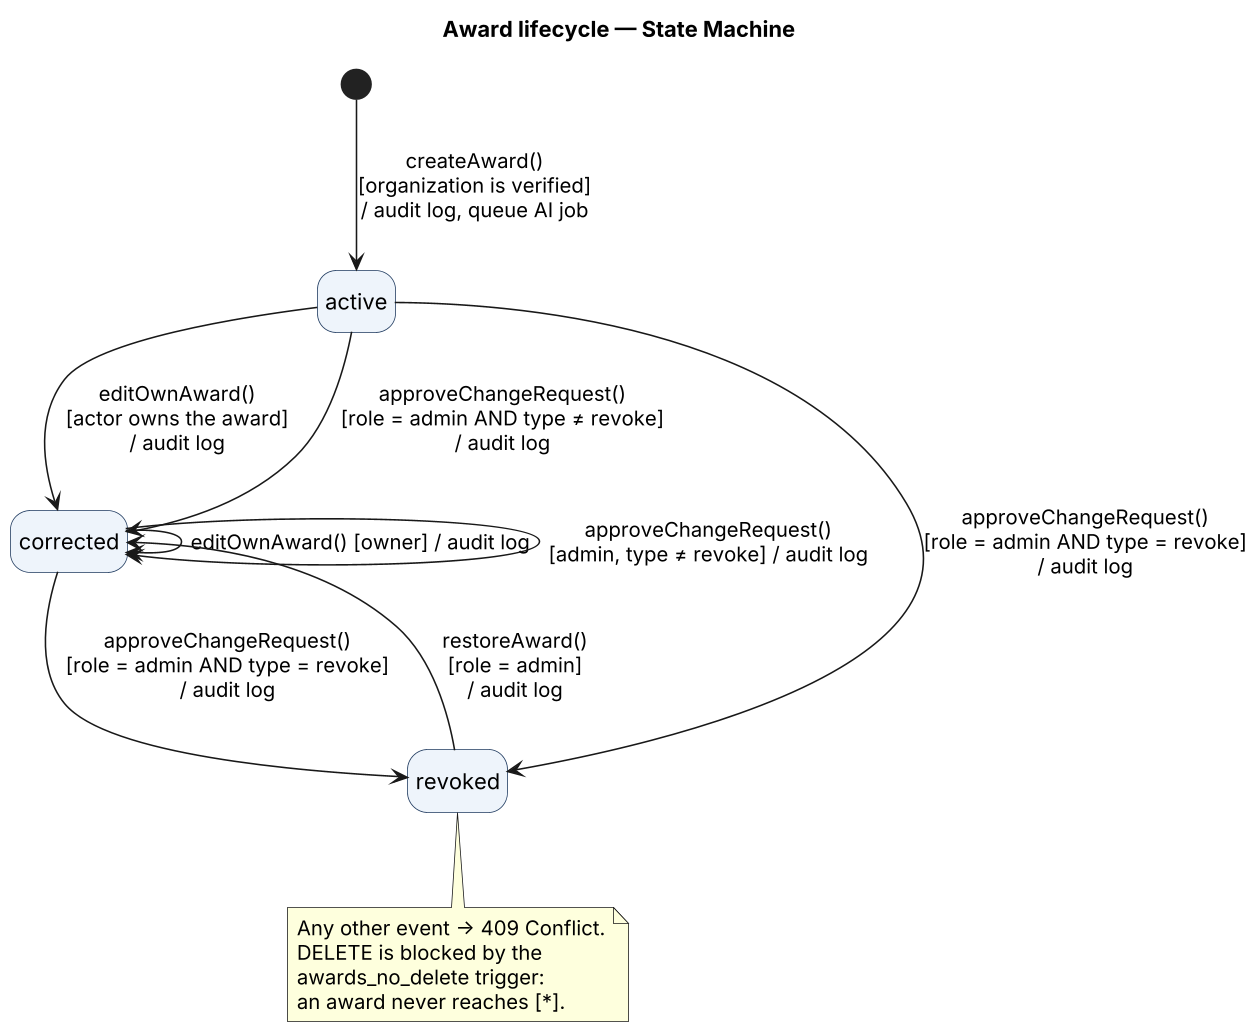

The diagram above was rendered by PlantUML. Its source (embedded in the PNG):
@startuml state-machine-award
skinparamlocked dpi 150
skinparam shadowing false
skinparam state {
  BackgroundColor #EEF4FB
  BorderColor #1F3A5F
}
hide empty description
title Award lifecycle — State Machine
[*] --> active : createAward()\n[organization is verified]\n/ audit log, queue AI job
active --> corrected : editOwnAward()\n[actor owns the award]\n/ audit log
active --> corrected : approveChangeRequest()\n[role = admin AND type ≠ revoke]\n/ audit log
corrected --> corrected : editOwnAward() [owner] / audit log
corrected --> corrected : approveChangeRequest()\n[admin, type ≠ revoke] / audit log
active --> revoked : approveChangeRequest()\n[role = admin AND type = revoke]\n/ audit log
corrected --> revoked : approveChangeRequest()\n[role = admin AND type = revoke]\n/ audit log
revoked --> corrected : restoreAward()\n[role = admin]\n/ audit log
note bottom of revoked
  Any other event → 409 Conflict.
  DELETE is blocked by the
  awards_no_delete trigger:
  an award never reaches [*].
end note
@enduml